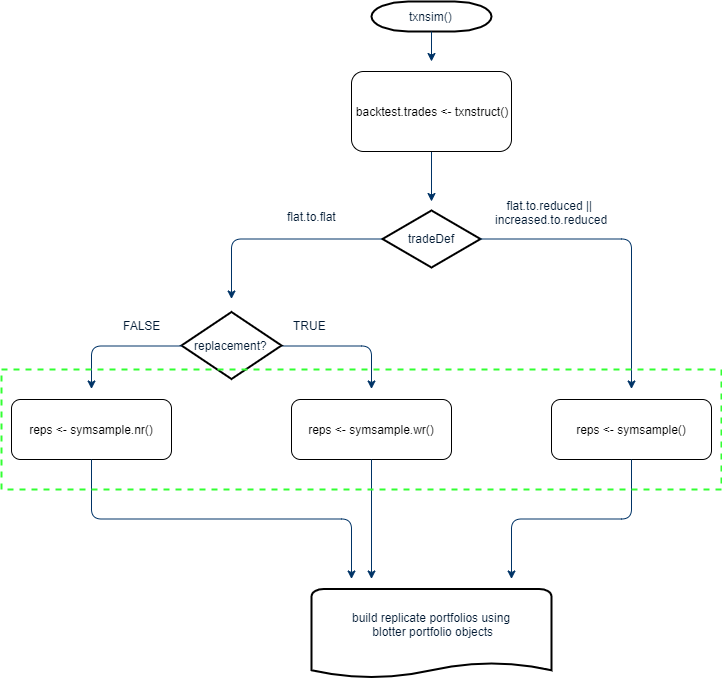

The diagram above was exported from draw.io. Its source (the exported page's mxGraphModel, read from the mxfile embedded in the PNG):
<mxGraphModel dx="460" dy="784" grid="1" gridSize="10" guides="1" tooltips="1" connect="1" arrows="1" fold="1" page="1" pageScale="1" pageWidth="1169" pageHeight="827" background="#ffffff" math="0" shadow="0">
  <root>
    <mxCell id="0" />
    <mxCell id="1" parent="0" />
    <mxCell id="2" value="txnsim()" style="shape=mxgraph.flowchart.terminator;fillColor=#FFFFFF;strokeColor=#000000;strokeWidth=2;gradientColor=none;gradientDirection=north;fontColor=#001933;fontStyle=0;html=1;" parent="1" vertex="1">
      <mxGeometry x="580" y="60" width="120" height="30" as="geometry" />
    </mxCell>
    <mxCell id="7" style="fontColor=#001933;fontStyle=1;strokeColor=#003366;strokeWidth=1;html=1;" parent="1" source="2" edge="1">
      <mxGeometry relative="1" as="geometry">
        <mxPoint x="640" y="120" as="targetPoint" />
      </mxGeometry>
    </mxCell>
    <mxCell id="8" style="fontColor=#001933;fontStyle=1;strokeColor=#003366;strokeWidth=1;html=1;" parent="1" edge="1">
      <mxGeometry relative="1" as="geometry">
        <mxPoint x="640" y="210" as="sourcePoint" />
        <mxPoint x="640" y="260" as="targetPoint" />
      </mxGeometry>
    </mxCell>
    <mxCell id="10" value="" style="edgeStyle=elbowEdgeStyle;elbow=horizontal;exitX=1;exitY=0.5;exitPerimeter=0;fontColor=#001933;fontStyle=1;strokeColor=#003366;strokeWidth=1;html=1;" parent="1" edge="1">
      <mxGeometry x="500" y="14" width="100" height="100" as="geometry">
        <mxPoint x="488" y="404.5" as="sourcePoint" />
        <mxPoint x="580" y="447.5" as="targetPoint" />
        <Array as="points">
          <mxPoint x="580" y="404.5" />
        </Array>
      </mxGeometry>
    </mxCell>
    <mxCell id="11" value="FALSE" style="text;fontColor=#001933;fontStyle=0;html=1;strokeColor=none;gradientColor=none;fillColor=none;strokeWidth=2;" parent="1" vertex="1">
      <mxGeometry x="330" y="370.5" width="40" height="26" as="geometry" />
    </mxCell>
    <mxCell id="Hl7O7SkqZF5o7iw38bw3-73" value="tradeDef" style="shape=mxgraph.flowchart.decision;fillColor=#FFFFFF;strokeColor=#000000;strokeWidth=2;gradientColor=none;gradientDirection=north;fontColor=#001933;fontStyle=0;html=1;" parent="1" vertex="1">
      <mxGeometry x="591" y="269" width="98" height="57" as="geometry" />
    </mxCell>
    <mxCell id="Hl7O7SkqZF5o7iw38bw3-74" value="" style="edgeStyle=elbowEdgeStyle;elbow=horizontal;fontColor=#001933;fontStyle=1;strokeColor=#003366;strokeWidth=1;html=1;" parent="1" edge="1">
      <mxGeometry x="562" y="-93" width="100" height="100" as="geometry">
        <mxPoint x="590" y="297.5" as="sourcePoint" />
        <mxPoint x="440" y="357.5" as="targetPoint" />
        <Array as="points">
          <mxPoint x="440" y="297.5" />
        </Array>
      </mxGeometry>
    </mxCell>
    <mxCell id="Hl7O7SkqZF5o7iw38bw3-75" value="flat.to.flat" style="text;fontColor=#001933;fontStyle=0;html=1;strokeColor=none;gradientColor=none;fillColor=none;strokeWidth=2;align=center;" parent="1" vertex="1">
      <mxGeometry x="460" y="261.5" width="120" height="26" as="geometry" />
    </mxCell>
    <mxCell id="Hl7O7SkqZF5o7iw38bw3-76" value="" style="edgeStyle=elbowEdgeStyle;elbow=horizontal;fontColor=#001933;fontStyle=1;strokeColor=#003366;strokeWidth=1;html=1;" parent="1" edge="1">
      <mxGeometry x="661" y="-93" width="100" height="100" as="geometry">
        <mxPoint x="689" y="297.5" as="sourcePoint" />
        <mxPoint x="840" y="447.5" as="targetPoint" />
        <Array as="points">
          <mxPoint x="840" y="297.5" />
        </Array>
      </mxGeometry>
    </mxCell>
    <mxCell id="Hl7O7SkqZF5o7iw38bw3-78" value="flat.to.reduced ||&amp;nbsp;&lt;br&gt;increased.to.reduced" style="text;fontColor=#001933;fontStyle=0;html=1;strokeColor=none;gradientColor=none;fillColor=none;strokeWidth=2;align=center;" parent="1" vertex="1">
      <mxGeometry x="700" y="250.5" width="120" height="37" as="geometry" />
    </mxCell>
    <mxCell id="Hl7O7SkqZF5o7iw38bw3-79" value="replacement?" style="shape=mxgraph.flowchart.decision;fillColor=#FFFFFF;strokeColor=#000000;strokeWidth=2;gradientColor=none;gradientDirection=north;fontColor=#001933;fontStyle=0;html=1;" parent="1" vertex="1">
      <mxGeometry x="390" y="370.5" width="100" height="67" as="geometry" />
    </mxCell>
    <mxCell id="Hl7O7SkqZF5o7iw38bw3-80" value="TRUE" style="text;fontColor=#001933;fontStyle=0;html=1;strokeColor=none;gradientColor=none;fillColor=none;strokeWidth=2;" parent="1" vertex="1">
      <mxGeometry x="500" y="370.5" width="40" height="26" as="geometry" />
    </mxCell>
    <mxCell id="Hl7O7SkqZF5o7iw38bw3-81" value="" style="edgeStyle=elbowEdgeStyle;elbow=horizontal;exitX=1;exitY=0.5;exitPerimeter=0;fontColor=#001933;fontStyle=1;strokeColor=#003366;strokeWidth=1;html=1;" parent="1" edge="1">
      <mxGeometry x="402" y="14" width="100" height="100" as="geometry">
        <mxPoint x="390" y="404.5" as="sourcePoint" />
        <mxPoint x="300" y="447.5" as="targetPoint" />
        <Array as="points">
          <mxPoint x="300" y="404.5" />
        </Array>
      </mxGeometry>
    </mxCell>
    <mxCell id="Hl7O7SkqZF5o7iw38bw3-89" value="" style="rounded=1;whiteSpace=wrap;html=1;" parent="1" vertex="1">
      <mxGeometry x="220" y="458" width="160" height="60" as="geometry" />
    </mxCell>
    <mxCell id="Hl7O7SkqZF5o7iw38bw3-90" value="" style="rounded=1;whiteSpace=wrap;html=1;" parent="1" vertex="1">
      <mxGeometry x="500" y="458" width="160" height="60" as="geometry" />
    </mxCell>
    <mxCell id="Hl7O7SkqZF5o7iw38bw3-92" value="reps &amp;lt;- symsample()" style="rounded=1;whiteSpace=wrap;html=1;" parent="1" vertex="1">
      <mxGeometry x="760" y="458" width="160" height="60" as="geometry" />
    </mxCell>
    <mxCell id="Hl7O7SkqZF5o7iw38bw3-93" value="reps &amp;lt;- symsample.nr()" style="text;html=1;strokeColor=none;fillColor=none;align=center;verticalAlign=middle;whiteSpace=wrap;rounded=0;" parent="1" vertex="1">
      <mxGeometry x="230" y="473" width="140" height="30" as="geometry" />
    </mxCell>
    <mxCell id="Hl7O7SkqZF5o7iw38bw3-94" value="reps &amp;lt;- symsample.wr()" style="text;html=1;strokeColor=none;fillColor=none;align=center;verticalAlign=middle;whiteSpace=wrap;rounded=0;" parent="1" vertex="1">
      <mxGeometry x="510" y="473" width="140" height="30" as="geometry" />
    </mxCell>
    <mxCell id="Hl7O7SkqZF5o7iw38bw3-95" value="backtest.trades &amp;lt;- txnstruct()" style="rounded=1;whiteSpace=wrap;html=1;" parent="1" vertex="1">
      <mxGeometry x="560" y="130" width="160" height="80" as="geometry" />
    </mxCell>
    <mxCell id="Hl7O7SkqZF5o7iw38bw3-97" value="" style="edgeStyle=elbowEdgeStyle;elbow=vertical;exitX=0.5;exitY=1;fontColor=#001933;fontStyle=1;strokeColor=#003366;strokeWidth=1;html=1;exitDx=0;exitDy=0;" parent="1" source="Hl7O7SkqZF5o7iw38bw3-92" edge="1">
      <mxGeometry x="125" y="-792.5" width="100" height="100" as="geometry">
        <mxPoint x="700" y="517.5" as="sourcePoint" />
        <mxPoint x="720" y="637.5" as="targetPoint" />
        <Array as="points">
          <mxPoint x="680" y="577.5" />
        </Array>
      </mxGeometry>
    </mxCell>
    <mxCell id="Hl7O7SkqZF5o7iw38bw3-98" value="" style="edgeStyle=elbowEdgeStyle;elbow=vertical;exitX=0.5;exitY=1;fontColor=#001933;fontStyle=1;strokeColor=#003366;strokeWidth=1;html=1;exitDx=0;exitDy=0;" parent="1" source="Hl7O7SkqZF5o7iw38bw3-89" edge="1">
      <mxGeometry x="395" y="-772.5" width="100" height="100" as="geometry">
        <mxPoint x="970" y="537.5" as="sourcePoint" />
        <mxPoint x="560" y="637.5" as="targetPoint" />
        <Array as="points">
          <mxPoint x="430" y="577.5" />
          <mxPoint x="560" y="577.5" />
          <mxPoint x="430" y="577.5" />
          <mxPoint x="540" y="607.5" />
          <mxPoint x="470" y="607.5" />
        </Array>
      </mxGeometry>
    </mxCell>
    <mxCell id="Hl7O7SkqZF5o7iw38bw3-99" value="" style="edgeStyle=elbowEdgeStyle;elbow=vertical;exitX=0.5;exitY=1;fontColor=#001933;fontStyle=1;strokeColor=#003366;strokeWidth=1;html=1;exitDx=0;exitDy=0;" parent="1" source="Hl7O7SkqZF5o7iw38bw3-90" edge="1">
      <mxGeometry x="405" y="-762.5" width="100" height="100" as="geometry">
        <mxPoint x="311" y="527.5" as="sourcePoint" />
        <mxPoint x="580" y="637.5" as="targetPoint" />
        <Array as="points">
          <mxPoint x="600" y="577.5" />
          <mxPoint x="480" y="617.5" />
        </Array>
      </mxGeometry>
    </mxCell>
    <mxCell id="Hl7O7SkqZF5o7iw38bw3-100" value="" style="shape=mxgraph.flowchart.document;fillColor=#FFFFFF;strokeColor=#000000;strokeWidth=2;gradientColor=none;gradientDirection=north;fontColor=#001933;fontStyle=0;html=1;" parent="1" vertex="1">
      <mxGeometry x="520" y="647.5" width="240" height="90" as="geometry" />
    </mxCell>
    <mxCell id="Hl7O7SkqZF5o7iw38bw3-101" value="&lt;span style=&quot;color: rgb(0 , 25 , 51) ; white-space: nowrap&quot;&gt;build replicate portfolios using &lt;br&gt;blotter portfolio objects&lt;/span&gt;" style="text;html=1;strokeColor=none;fillColor=none;align=center;verticalAlign=middle;whiteSpace=wrap;rounded=0;" parent="1" vertex="1">
      <mxGeometry x="527.5" y="647.5" width="225" height="70" as="geometry" />
    </mxCell>
    <mxCell id="ZAZ84v_4089uE1W2obpL-13" value="" style="rounded=0;whiteSpace=wrap;html=1;dashed=1;glass=0;fillColor=none;strokeColor=#33FF33;strokeWidth=2;" vertex="1" parent="1">
      <mxGeometry x="210" y="428" width="720" height="120" as="geometry" />
    </mxCell>
  </root>
</mxGraphModel>